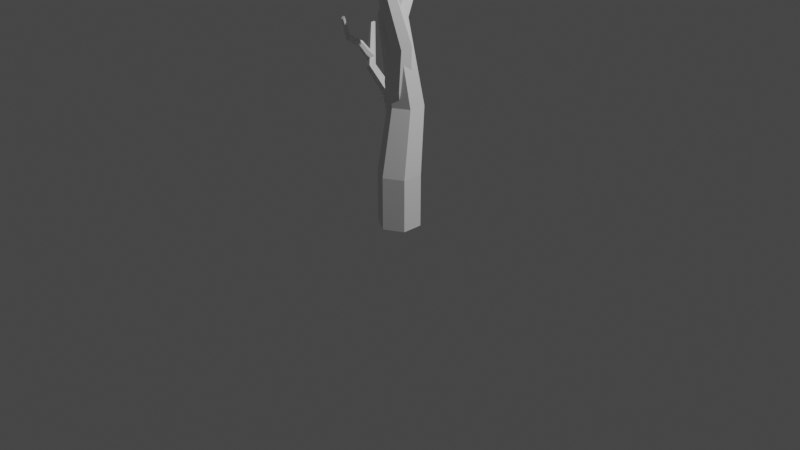 # Source: Tree.blend  (saved by Blender 3.1.7; exported with 4.5.12 LTS)
import bpy
from mathutils import Matrix  # noqa: F401  (used for matrix-valued properties, if any)

bpy.ops.wm.read_factory_settings(use_empty=True)
scene = bpy.context.scene
scene.name = 'Scene'

# ---- collections
col_collection = bpy.data.collections.new('Collection'); scene.collection.children.link(col_collection)

# ---- world
world_world = bpy.data.worlds.new('World'); scene.world = world_world
world_world.use_nodes = True; world_world.node_tree.nodes.clear()
_N = world_world.node_tree.nodes; _L = world_world.node_tree.links
n0 = _N.new('ShaderNodeOutputWorld'); n0.name = 'World Output'; n0.location = (300, 300)
n1 = _N.new('ShaderNodeBackground'); n1.name = 'Background'; n1.location = (10, 300)
n1.inputs[0].default_value = (0.05088, 0.05088, 0.05088, 1.0)
_L.new(n1.outputs[0], n0.inputs[0])
n0.is_active_output = True
world_world.color = (0.05088, 0.05088, 0.05088)
world_world.use_sun_shadow = False
world_world.sun_shadow_jitter_overblur = 0.0

# ---- cameras
cam_camera = bpy.data.cameras.new('Camera')
cam_camera.clip_end = 100.0
cam_camera.ortho_scale = 7.314

# ---- lights
light_light = bpy.data.lights.new('Light', 'POINT')
light_light.transmission_factor = 0.0
light_light.energy = 1000.0
light_light.shadow_soft_size = 0.1
light_light.shadow_maximum_resolution = 0.006
light_light.use_absolute_resolution = True

# ---- meshes
me_cylinder_004 = bpy.data.meshes.new('Cylinder.004')
me_cylinder_004.from_pydata([(0.0, 0.2234, -0.04485), (-2.775e-09, 0.5749, 3.334), (0.1935, 0.1117, -0.04485), (0.08537, 0.5256, 3.334), (0.1935, -0.1117, -0.04485), (0.08537, 0.427, 3.334), (-1.953e-08, -0.2234, -0.04485), (-1.139e-08, 0.3777, 3.334), (-0.1935, -0.1117, -0.04485), (-0.08537, 0.427, 3.334), (-0.1935, 0.1117, -0.04485), (-0.08537, 0.5256, 3.334), (-8.408e-10, 0.2763, 1.213), (0.1607, 0.1835, 1.213), (0.1607, -0.002062, 1.213), (-1.706e-08, -0.09485, 1.213), (-0.1607, -0.002061, 1.213), (-0.1607, 0.1835, 1.213), (-1.645e-09, 0.07004, 2.115), (0.1294, -0.004673, 2.115), (0.1294, -0.1541, 2.115), (-1.471e-08, -0.2288, 2.115), (-0.1294, -0.1541, 2.115), (-0.1294, -0.004673, 2.115), (0.1935, 0.1117, 0.5163), (0.1935, -0.1117, 0.5163), (-1.953e-08, -0.2234, 0.5163), (-0.1935, -0.1117, 0.5163), (-0.1935, 0.1117, 0.5163), (0.0, 0.2234, 0.5163), (-7.372, -4.576, -7.635), (-1.458, 4.795, 2.645), (-6.509, -4.673, -8.119), (-1.077, 4.752, 2.431), (-5.908, -5.439, -7.917), (-0.8121, 4.414, 2.52), (-6.171, -6.109, -7.231), (-0.9279, 4.119, 2.823), (-7.034, -6.012, -6.747), (-1.309, 4.161, 3.037), (-7.634, -5.246, -6.949), (-1.573, 4.499, 2.948), (-4.959, -1.354, -3.736), (-4.243, -1.434, -4.138), (-3.744, -2.07, -3.97), (-3.962, -2.626, -3.4), (-4.679, -2.546, -2.998), (-5.177, -1.91, -3.166), (-2.575, 0.1175, -0.7221), (-1.998, 0.0531, -1.046), (-1.597, -0.4594, -0.911), (-1.772, -0.9074, -0.4521), (-2.349, -0.843, -0.1283), (-2.751, -0.3305, -0.2632), (-5.37, -3.316, -6.359), (-4.769, -4.083, -6.157), (-5.032, -4.752, -5.471), (-5.895, -4.656, -4.987), (-6.495, -3.89, -5.189), (-6.232, -3.22, -5.875), (-5.178, -1.843, -3.816), (1.256, 2.784, 1.725), (-4.728, -2.082, -4.197), (1.454, 2.679, 1.558), (-4.499, -2.666, -4.09), (1.555, 2.421, 1.605), (-4.72, -3.01, -3.603), (1.458, 2.269, 1.819), (-5.171, -2.771, -3.223), (1.259, 2.375, 1.987), (-5.4, -2.188, -3.33), (1.158, 2.632, 1.94), (-2.702, -0.3235, -1.715), (-2.328, -0.5223, -2.031), (-2.138, -1.007, -1.943), (-2.322, -1.293, -1.538), (-2.696, -1.094, -1.222), (-2.886, -0.6096, -1.311), (-0.678, 0.127, -0.09356), (-0.3769, -0.033, -0.3479), (-0.2237, -0.4234, -0.2766), (-0.3716, -0.6538, 0.049), (-0.6727, -0.4937, 0.3034), (-0.8259, -0.1033, 0.2321), (-3.6, -1.466, -3.248), (-3.371, -2.05, -3.142), (-3.592, -2.394, -2.655), (-4.042, -2.155, -2.275), (-4.271, -1.572, -2.381), (-4.05, -1.227, -2.868), (-5.471, -2.495, -4.474), (-6.128, -0.6785, 0.312), (-5.146, -2.573, -4.419), (-5.985, -0.7132, 0.3365), (-5.061, -2.889, -4.325), (-5.947, -0.8522, 0.3777), (-5.301, -3.125, -4.288), (-6.053, -0.9566, 0.3944), (-5.627, -3.046, -4.343), (-6.197, -0.9219, 0.3699), (-5.712, -2.731, -4.437), (-6.234, -0.7829, 0.3287), (-5.686, -1.928, -2.659), (-5.416, -1.994, -2.613), (-5.345, -2.255, -2.535), (-5.545, -2.452, -2.504), (-5.816, -2.387, -2.55), (-5.886, -2.125, -2.628), (-5.747, -1.867, -1.257), (-5.53, -1.92, -1.22), (-5.473, -2.13, -1.157), (-5.634, -2.289, -1.132), (-5.851, -2.236, -1.169), (-5.908, -2.025, -1.231), (-5.233, -2.354, -3.599), (-5.148, -2.669, -3.506), (-5.388, -2.906, -3.468), (-5.714, -2.827, -3.524), (-5.799, -2.512, -3.617), (-5.558, -2.276, -3.655), (-5.708, -1.606, -0.8262), (-3.378, -1.867, 0.8437), (-5.625, -1.693, -0.9725), (-3.342, -1.905, 0.7791), (-5.651, -1.878, -0.9991), (-3.353, -1.987, 0.7674), (-5.76, -1.977, -0.8796), (-3.401, -2.031, 0.8201), (-5.843, -1.89, -0.7334), (-3.438, -1.992, 0.8846), (-5.817, -1.704, -0.7067), (-3.426, -1.91, 0.8964), (-4.849, -1.768, -0.2136), (-4.781, -1.84, -0.3351), (-4.802, -1.994, -0.3572), (-4.892, -2.076, -0.2579), (-4.961, -2.004, -0.1365), (-4.94, -1.85, -0.1143), (-4.263, -2.087, 0.1961), (-4.207, -2.145, 0.09825), (-4.224, -2.269, 0.08041), (-4.297, -2.335, 0.1604), (-4.353, -2.277, 0.2582), (-4.335, -2.153, 0.276), (-5.245, -1.785, -0.7021), (-5.271, -1.97, -0.7288), (-5.38, -2.069, -0.6092), (-5.463, -1.982, -0.463), (-5.437, -1.796, -0.4363), (-5.328, -1.698, -0.5559)], [], [(18, 1, 3, 19), (19, 3, 5, 20), (20, 5, 7, 21), (21, 7, 9, 22), (3, 1, 11, 9, 7, 5), (22, 9, 11, 23), (23, 11, 1, 18), (0, 2, 4, 6, 8, 10), (28, 17, 12, 29), (27, 16, 17, 28), (26, 15, 16, 27), (25, 14, 15, 26), (24, 13, 14, 25), (29, 12, 13, 24), (17, 23, 18, 12), (16, 22, 23, 17), (15, 21, 22, 16), (14, 20, 21, 15), (13, 19, 20, 14), (12, 18, 19, 13), (0, 29, 24, 2), (2, 24, 25, 4), (4, 25, 26, 6), (6, 26, 27, 8), (8, 27, 28, 10), (10, 28, 29, 0), (48, 31, 33, 49), (49, 33, 35, 50), (50, 35, 37, 51), (51, 37, 39, 52), (33, 31, 41, 39, 37, 35), (52, 39, 41, 53), (53, 41, 31, 48), (30, 32, 34, 36, 38, 40), (58, 47, 42, 59), (57, 46, 47, 58), (56, 45, 46, 57), (55, 44, 45, 56), (54, 43, 44, 55), (59, 42, 43, 54), (47, 53, 48, 42), (46, 52, 53, 47), (45, 51, 52, 46), (44, 50, 51, 45), (43, 49, 50, 44), (42, 48, 49, 43), (30, 59, 54, 32), (32, 54, 55, 34), (34, 55, 56, 36), (36, 56, 57, 38), (38, 57, 58, 40), (40, 58, 59, 30), (78, 61, 63, 79), (79, 63, 65, 80), (80, 65, 67, 81), (81, 67, 69, 82), (63, 61, 71, 69, 67, 65), (82, 69, 71, 83), (83, 71, 61, 78), (60, 62, 64, 66, 68, 70), (88, 77, 72, 89), (87, 76, 77, 88), (86, 75, 76, 87), (85, 74, 75, 86), (84, 73, 74, 85), (89, 72, 73, 84), (77, 83, 78, 72), (76, 82, 83, 77), (75, 81, 82, 76), (74, 80, 81, 75), (73, 79, 80, 74), (72, 78, 79, 73), (60, 89, 84, 62), (62, 84, 85, 64), (64, 85, 86, 66), (66, 86, 87, 68), (68, 87, 88, 70), (70, 88, 89, 60), (108, 91, 93, 109), (109, 93, 95, 110), (110, 95, 97, 111), (111, 97, 99, 112), (93, 91, 101, 99, 97, 95), (112, 99, 101, 113), (113, 101, 91, 108), (90, 92, 94, 96, 98, 100), (118, 107, 102, 119), (117, 106, 107, 118), (116, 105, 106, 117), (115, 104, 105, 116), (114, 103, 104, 115), (119, 102, 103, 114), (107, 113, 108, 102), (106, 112, 113, 107), (105, 111, 112, 106), (104, 110, 111, 105), (103, 109, 110, 104), (102, 108, 109, 103), (90, 119, 114, 92), (92, 114, 115, 94), (94, 115, 116, 96), (96, 116, 117, 98), (98, 117, 118, 100), (100, 118, 119, 90), (138, 121, 123, 139), (139, 123, 125, 140), (140, 125, 127, 141), (141, 127, 129, 142), (123, 121, 131, 129, 127, 125), (142, 129, 131, 143), (143, 131, 121, 138), (120, 122, 124, 126, 128, 130), (148, 137, 132, 149), (147, 136, 137, 148), (146, 135, 136, 147), (145, 134, 135, 146), (144, 133, 134, 145), (149, 132, 133, 144), (137, 143, 138, 132), (136, 142, 143, 137), (135, 141, 142, 136), (134, 140, 141, 135), (133, 139, 140, 134), (132, 138, 139, 133), (120, 149, 144, 122), (122, 144, 145, 124), (124, 145, 146, 126), (126, 146, 147, 128), (128, 147, 148, 130), (130, 148, 149, 120)])
_uv = me_cylinder_004.uv_layers.new(name='UVMap')
_uv.uv.foreach_set('vector', [1.0, 0.875, 1.0, 1.0, 0.8333, 1.0, 0.8333, 0.875, 0.8333, 0.875, 0.8333, 1.0, 0.6667, 1.0, 0.6667, 0.875, 0.6667, 0.875, 0.6667, 1.0, 0.5, 1.0, 0.5, 0.875, 0.5, 0.875, 0.5, 1.0, 0.3333, 1.0, 0.3333, 0.875, 0.4578, 0.37, 0.25, 0.49, 0.04215, 0.37, 0.04215, 0.13, 0.25, 0.01, 0.4578, 0.13, 0.3333, 0.875, 0.3333, 1.0, 0.1667, 1.0, 0.1667, 0.875, 0.1667, 0.875, 0.1667, 1.0, -8.941e-08, 1.0, -8.941e-08, 0.875, 0.75, 0.49, 0.9578, 0.37, 0.9578, 0.13, 0.75, 0.01, 0.5422, 0.13, 0.5422, 0.37, 0.1667, 0.625, 0.1667, 0.75, -8.941e-08, 0.75, -8.941e-08, 0.625, 0.3333, 0.625, 0.3333, 0.75, 0.1667, 0.75, 0.1667, 0.625, 0.5, 0.625, 0.5, 0.75, 0.3333, 0.75, 0.3333, 0.625, 0.6667, 0.625, 0.6667, 0.75, 0.5, 0.75, 0.5, 0.625, 0.8333, 0.625, 0.8333, 0.75, 0.6667, 0.75, 0.6667, 0.625, 1.0, 0.625, 1.0, 0.75, 0.8333, 0.75, 0.8333, 0.625, 0.1667, 0.75, 0.1667, 0.875, -8.941e-08, 0.875, -8.941e-08, 0.75, 0.3333, 0.75, 0.3333, 0.875, 0.1667, 0.875, 0.1667, 0.75, 0.5, 0.75, 0.5, 0.875, 0.3333, 0.875, 0.3333, 0.75, 0.6667, 0.75, 0.6667, 0.875, 0.5, 0.875, 0.5, 0.75, 0.8333, 0.75, 0.8333, 0.875, 0.6667, 0.875, 0.6667, 0.75, 1.0, 0.75, 1.0, 0.875, 0.8333, 0.875, 0.8333, 0.75, 1.0, 0.5, 1.0, 0.625, 0.8333, 0.625, 0.8333, 0.5, 0.8333, 0.5, 0.8333, 0.625, 0.6667, 0.625, 0.6667, 0.5, 0.6667, 0.5, 0.6667, 0.625, 0.5, 0.625, 0.5, 0.5, 0.5, 0.5, 0.5, 0.625, 0.3333, 0.625, 0.3333, 0.5, 0.3333, 0.5, 0.3333, 0.625, 0.1667, 0.625, 0.1667, 0.5, 0.1667, 0.5, 0.1667, 0.625, -8.941e-08, 0.625, -8.941e-08, 0.5, 1.0, 0.875, 1.0, 1.0, 0.8333, 1.0, 0.8333, 0.875, 0.8333, 0.875, 0.8333, 1.0, 0.6667, 1.0, 0.6667, 0.875, 0.6667, 0.875, 0.6667, 1.0, 0.5, 1.0, 0.5, 0.875, 0.5, 0.875, 0.5, 1.0, 0.3333, 1.0, 0.3333, 0.875, 0.4578, 0.37, 0.25, 0.49, 0.04215, 0.37, 0.04215, 0.13, 0.25, 0.01, 0.4578, 0.13, 0.3333, 0.875, 0.3333, 1.0, 0.1667, 1.0, 0.1667, 0.875, 0.1667, 0.875, 0.1667, 1.0, -8.941e-08, 1.0, -8.941e-08, 0.875, 0.75, 0.49, 0.9578, 0.37, 0.9578, 0.13, 0.75, 0.01, 0.5422, 0.13, 0.5422, 0.37, 0.1667, 0.625, 0.1667, 0.75, -8.941e-08, 0.75, -8.941e-08, 0.625, 0.3333, 0.625, 0.3333, 0.75, 0.1667, 0.75, 0.1667, 0.625, 0.5, 0.625, 0.5, 0.75, 0.3333, 0.75, 0.3333, 0.625, 0.6667, 0.625, 0.6667, 0.75, 0.5, 0.75, 0.5, 0.625, 0.8333, 0.625, 0.8333, 0.75, 0.6667, 0.75, 0.6667, 0.625, 1.0, 0.625, 1.0, 0.75, 0.8333, 0.75, 0.8333, 0.625, 0.1667, 0.75, 0.1667, 0.875, -8.941e-08, 0.875, -8.941e-08, 0.75, 0.3333, 0.75, 0.3333, 0.875, 0.1667, 0.875, 0.1667, 0.75, 0.5, 0.75, 0.5, 0.875, 0.3333, 0.875, 0.3333, 0.75, 0.6667, 0.75, 0.6667, 0.875, 0.5, 0.875, 0.5, 0.75, 0.8333, 0.75, 0.8333, 0.875, 0.6667, 0.875, 0.6667, 0.75, 1.0, 0.75, 1.0, 0.875, 0.8333, 0.875, 0.8333, 0.75, 1.0, 0.5, 1.0, 0.625, 0.8333, 0.625, 0.8333, 0.5, 0.8333, 0.5, 0.8333, 0.625, 0.6667, 0.625, 0.6667, 0.5, 0.6667, 0.5, 0.6667, 0.625, 0.5, 0.625, 0.5, 0.5, 0.5, 0.5, 0.5, 0.625, 0.3333, 0.625, 0.3333, 0.5, 0.3333, 0.5, 0.3333, 0.625, 0.1667, 0.625, 0.1667, 0.5, 0.1667, 0.5, 0.1667, 0.625, -8.941e-08, 0.625, -8.941e-08, 0.5, 1.0, 0.875, 1.0, 1.0, 0.8333, 1.0, 0.8333, 0.875, 0.8333, 0.875, 0.8333, 1.0, 0.6667, 1.0, 0.6667, 0.875, 0.6667, 0.875, 0.6667, 1.0, 0.5, 1.0, 0.5, 0.875, 0.5, 0.875, 0.5, 1.0, 0.3333, 1.0, 0.3333, 0.875, 0.4578, 0.37, 0.25, 0.49, 0.04215, 0.37, 0.04215, 0.13, 0.25, 0.01, 0.4578, 0.13, 0.3333, 0.875, 0.3333, 1.0, 0.1667, 1.0, 0.1667, 0.875, 0.1667, 0.875, 0.1667, 1.0, -8.941e-08, 1.0, -8.941e-08, 0.875, 0.75, 0.49, 0.9578, 0.37, 0.9578, 0.13, 0.75, 0.01, 0.5422, 0.13, 0.5422, 0.37, 0.1667, 0.625, 0.1667, 0.75, -8.941e-08, 0.75, -8.941e-08, 0.625, 0.3333, 0.625, 0.3333, 0.75, 0.1667, 0.75, 0.1667, 0.625, 0.5, 0.625, 0.5, 0.75, 0.3333, 0.75, 0.3333, 0.625, 0.6667, 0.625, 0.6667, 0.75, 0.5, 0.75, 0.5, 0.625, 0.8333, 0.625, 0.8333, 0.75, 0.6667, 0.75, 0.6667, 0.625, 1.0, 0.625, 1.0, 0.75, 0.8333, 0.75, 0.8333, 0.625, 0.1667, 0.75, 0.1667, 0.875, -8.941e-08, 0.875, -8.941e-08, 0.75, 0.3333, 0.75, 0.3333, 0.875, 0.1667, 0.875, 0.1667, 0.75, 0.5, 0.75, 0.5, 0.875, 0.3333, 0.875, 0.3333, 0.75, 0.6667, 0.75, 0.6667, 0.875, 0.5, 0.875, 0.5, 0.75, 0.8333, 0.75, 0.8333, 0.875, 0.6667, 0.875, 0.6667, 0.75, 1.0, 0.75, 1.0, 0.875, 0.8333, 0.875, 0.8333, 0.75, 1.0, 0.5, 1.0, 0.625, 0.8333, 0.625, 0.8333, 0.5, 0.8333, 0.5, 0.8333, 0.625, 0.6667, 0.625, 0.6667, 0.5, 0.6667, 0.5, 0.6667, 0.625, 0.5, 0.625, 0.5, 0.5, 0.5, 0.5, 0.5, 0.625, 0.3333, 0.625, 0.3333, 0.5, 0.3333, 0.5, 0.3333, 0.625, 0.1667, 0.625, 0.1667, 0.5, 0.1667, 0.5, 0.1667, 0.625, -8.941e-08, 0.625, -8.941e-08, 0.5, 1.0, 0.875, 1.0, 1.0, 0.8333, 1.0, 0.8333, 0.875, 0.8333, 0.875, 0.8333, 1.0, 0.6667, 1.0, 0.6667, 0.875, 0.6667, 0.875, 0.6667, 1.0, 0.5, 1.0, 0.5, 0.875, 0.5, 0.875, 0.5, 1.0, 0.3333, 1.0, 0.3333, 0.875, 0.4578, 0.37, 0.25, 0.49, 0.04215, 0.37, 0.04215, 0.13, 0.25, 0.01, 0.4578, 0.13, 0.3333, 0.875, 0.3333, 1.0, 0.1667, 1.0, 0.1667, 0.875, 0.1667, 0.875, 0.1667, 1.0, -8.941e-08, 1.0, -8.941e-08, 0.875, 0.75, 0.49, 0.9578, 0.37, 0.9578, 0.13, 0.75, 0.01, 0.5422, 0.13, 0.5422, 0.37, 0.1667, 0.625, 0.1667, 0.75, -8.941e-08, 0.75, -8.941e-08, 0.625, 0.3333, 0.625, 0.3333, 0.75, 0.1667, 0.75, 0.1667, 0.625, 0.5, 0.625, 0.5, 0.75, 0.3333, 0.75, 0.3333, 0.625, 0.6667, 0.625, 0.6667, 0.75, 0.5, 0.75, 0.5, 0.625, 0.8333, 0.625, 0.8333, 0.75, 0.6667, 0.75, 0.6667, 0.625, 1.0, 0.625, 1.0, 0.75, 0.8333, 0.75, 0.8333, 0.625, 0.1667, 0.75, 0.1667, 0.875, -8.941e-08, 0.875, -8.941e-08, 0.75, 0.3333, 0.75, 0.3333, 0.875, 0.1667, 0.875, 0.1667, 0.75, 0.5, 0.75, 0.5, 0.875, 0.3333, 0.875, 0.3333, 0.75, 0.6667, 0.75, 0.6667, 0.875, 0.5, 0.875, 0.5, 0.75, 0.8333, 0.75, 0.8333, 0.875, 0.6667, 0.875, 0.6667, 0.75, 1.0, 0.75, 1.0, 0.875, 0.8333, 0.875, 0.8333, 0.75, 1.0, 0.5, 1.0, 0.625, 0.8333, 0.625, 0.8333, 0.5, 0.8333, 0.5, 0.8333, 0.625, 0.6667, 0.625, 0.6667, 0.5, 0.6667, 0.5, 0.6667, 0.625, 0.5, 0.625, 0.5, 0.5, 0.5, 0.5, 0.5, 0.625, 0.3333, 0.625, 0.3333, 0.5, 0.3333, 0.5, 0.3333, 0.625, 0.1667, 0.625, 0.1667, 0.5, 0.1667, 0.5, 0.1667, 0.625, -8.941e-08, 0.625, -8.941e-08, 0.5, 1.0, 0.875, 1.0, 1.0, 0.8333, 1.0, 0.8333, 0.875, 0.8333, 0.875, 0.8333, 1.0, 0.6667, 1.0, 0.6667, 0.875, 0.6667, 0.875, 0.6667, 1.0, 0.5, 1.0, 0.5, 0.875, 0.5, 0.875, 0.5, 1.0, 0.3333, 1.0, 0.3333, 0.875, 0.4578, 0.37, 0.25, 0.49, 0.04215, 0.37, 0.04215, 0.13, 0.25, 0.01, 0.4578, 0.13, 0.3333, 0.875, 0.3333, 1.0, 0.1667, 1.0, 0.1667, 0.875, 0.1667, 0.875, 0.1667, 1.0, -8.941e-08, 1.0, -8.941e-08, 0.875, 0.75, 0.49, 0.9578, 0.37, 0.9578, 0.13, 0.75, 0.01, 0.5422, 0.13, 0.5422, 0.37, 0.1667, 0.625, 0.1667, 0.75, -8.941e-08, 0.75, -8.941e-08, 0.625, 0.3333, 0.625, 0.3333, 0.75, 0.1667, 0.75, 0.1667, 0.625, 0.5, 0.625, 0.5, 0.75, 0.3333, 0.75, 0.3333, 0.625, 0.6667, 0.625, 0.6667, 0.75, 0.5, 0.75, 0.5, 0.625, 0.8333, 0.625, 0.8333, 0.75, 0.6667, 0.75, 0.6667, 0.625, 1.0, 0.625, 1.0, 0.75, 0.8333, 0.75, 0.8333, 0.625, 0.1667, 0.75, 0.1667, 0.875, -8.941e-08, 0.875, -8.941e-08, 0.75, 0.3333, 0.75, 0.3333, 0.875, 0.1667, 0.875, 0.1667, 0.75, 0.5, 0.75, 0.5, 0.875, 0.3333, 0.875, 0.3333, 0.75, 0.6667, 0.75, 0.6667, 0.875, 0.5, 0.875, 0.5, 0.75, 0.8333, 0.75, 0.8333, 0.875, 0.6667, 0.875, 0.6667, 0.75, 1.0, 0.75, 1.0, 0.875, 0.8333, 0.875, 0.8333, 0.75, 1.0, 0.5, 1.0, 0.625, 0.8333, 0.625, 0.8333, 0.5, 0.8333, 0.5, 0.8333, 0.625, 0.6667, 0.625, 0.6667, 0.5, 0.6667, 0.5, 0.6667, 0.625, 0.5, 0.625, 0.5, 0.5, 0.5, 0.5, 0.5, 0.625, 0.3333, 0.625, 0.3333, 0.5, 0.3333, 0.5, 0.3333, 0.625, 0.1667, 0.625, 0.1667, 0.5, 0.1667, 0.5, 0.1667, 0.625, -8.941e-08, 0.625, -8.941e-08, 0.5])
me_cylinder_004.use_remesh_fix_poles = True
me_cylinder_004.use_remesh_preserve_attributes = False
me_cylinder_004.update()

# ---- objects
ob_light = bpy.data.objects.new('Light', light_light)
ob_camera = bpy.data.objects.new('Camera', cam_camera)
ob_cylinder_004 = bpy.data.objects.new('Cylinder.004', me_cylinder_004)

# ---- transforms, parenting, visibility, modifiers, constraints
ob_light.location = (4.076, 1.005, 5.904)
ob_light.rotation_euler = (0.6503, 0.05522, 1.866)
ob_light.lock_rotations_4d = False
ob_light.empty_display_type = 'ARROWS'
ob_light.color = (0.0, 0.0, 0.0, 0.0)
ob_light.lineart.crease_threshold = 0.0
ob_camera.location = (7.359, -6.926, 4.958)
ob_camera.rotation_euler = (1.109, 0.0, 0.8149)
ob_camera.lock_rotations_4d = False
ob_camera.empty_display_type = 'ARROWS'
ob_camera.color = (0.0, 0.0, 0.0, 0.0)
ob_camera.display_type = 'WIRE'
ob_camera.lineart.crease_threshold = 0.0
ob_cylinder_004.location = (0.2591, -0.3328, 2.479)
ob_cylinder_004.rotation_euler = (0.6565, -0.4737, -0.746)
ob_cylinder_004.scale = (0.2247, 0.2247, 0.2247)

# ---- collection membership
col_collection.objects.link(ob_light)
col_collection.objects.link(ob_camera)
col_collection.objects.link(ob_cylinder_004)

# ---- scene / render settings (as saved in the file)
scene.camera = ob_camera
scene.frame_start = 1; scene.frame_end = 250; scene.frame_set(1)
scene.render.engine = 'BLENDER_EEVEE_NEXT'
scene.cycles.sampling_pattern = 'TABULATED_SOBOL'
scene.cycles.use_light_tree = False
scene.view_settings.view_transform = 'Filmic'
bpy.context.view_layer.update()
